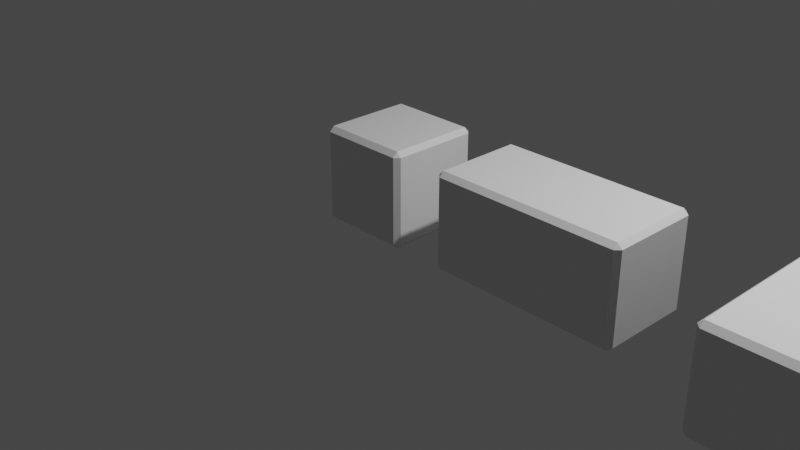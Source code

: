 # Source: Boxes.blend  (saved by Blender 3.4.6; exported with 4.5.12 LTS)
import bpy
from mathutils import Matrix  # noqa: F401  (used for matrix-valued properties, if any)

bpy.ops.wm.read_factory_settings(use_empty=True)
scene = bpy.context.scene
scene.name = 'Scene'

# ---- collections
col_collection = bpy.data.collections.new('Collection'); scene.collection.children.link(col_collection)

# ---- materials (node trees are filled in below, after node groups)
mat_material = bpy.data.materials.new('Material')
mat_material.alpha_threshold = 0.0
mat_material.use_transparent_shadow = False
mat_material.roughness = 0.5
mat_material.line_color = (0.0, 0.0, 0.0, 1.0)

# ---- material node trees
mat_material.use_nodes = True; mat_material.node_tree.nodes.clear()
_N = mat_material.node_tree.nodes; _L = mat_material.node_tree.links
n0 = _N.new('ShaderNodeOutputMaterial'); n0.name = 'Material Output'; n0.location = (300, 300)
n1 = _N.new('ShaderNodeBsdfPrincipled'); n1.name = 'Principled BSDF'; n1.location = (10, 300)
n1.distribution = 'GGX'
n1.subsurface_method = 'RANDOM_WALK_SKIN'
n1.inputs[3].default_value = 1.45
n1.inputs[27].default_value = (0.0, 0.0, 0.0, 1.0)
n1.inputs[28].default_value = 1.0
_L.new(n1.outputs[0], n0.inputs[0])
n0.is_active_output = True

# ---- world
world_world = bpy.data.worlds.new('World'); scene.world = world_world
world_world.use_nodes = True; world_world.node_tree.nodes.clear()
_N = world_world.node_tree.nodes; _L = world_world.node_tree.links
n0 = _N.new('ShaderNodeOutputWorld'); n0.name = 'World Output'; n0.location = (300, 300)
n1 = _N.new('ShaderNodeBackground'); n1.name = 'Background'; n1.location = (10, 300)
n1.inputs[0].default_value = (0.05088, 0.05088, 0.05088, 1.0)
_L.new(n1.outputs[0], n0.inputs[0])
n0.is_active_output = True
world_world.color = (0.05088, 0.05088, 0.05088)
world_world.use_sun_shadow = False
world_world.sun_shadow_jitter_overblur = 0.0

# ---- cameras
cam_camera = bpy.data.cameras.new('Camera')
cam_camera.clip_end = 100.0
cam_camera.ortho_scale = 7.314

# ---- lights
light_light = bpy.data.lights.new('Light', 'POINT')
light_light.transmission_factor = 0.0
light_light.energy = 1000.0
light_light.shadow_soft_size = 0.1
light_light.shadow_maximum_resolution = 0.006
light_light.use_absolute_resolution = True

# ---- meshes
me_cube = bpy.data.meshes.new('Cube')
me_cube.from_pydata([(0.5, 0.5, 1.0), (0.5, 0.5, 0.0), (0.5, -0.5, 1.0), (0.5, -0.5, 0.0), (-0.5, 0.5, 1.0), (-0.5, 0.5, 0.0), (-0.5, -0.5, 1.0), (-0.5, -0.5, 0.0)], [], [(0, 4, 6, 2), (3, 2, 6, 7), (7, 6, 4, 5), (5, 1, 3, 7), (1, 0, 2, 3), (5, 4, 0, 1)])
_uv = me_cube.uv_layers.new(name='UVMap')
_uv.uv.foreach_set('vector', [0.625, 0.5, 0.875, 0.5, 0.875, 0.75, 0.625, 0.75, 0.375, 0.75, 0.625, 0.75, 0.625, 1.0, 0.375, 1.0, 0.375, 0.0, 0.625, 0.0, 0.625, 0.25, 0.375, 0.25, 0.125, 0.5, 0.375, 0.5, 0.375, 0.75, 0.125, 0.75, 0.375, 0.5, 0.625, 0.5, 0.625, 0.75, 0.375, 0.75, 0.375, 0.25, 0.625, 0.25, 0.625, 0.5, 0.375, 0.5])
me_cube.materials.append(mat_material)
me_cube.use_mirror_vertex_groups = False
me_cube.update()
me_cube_002 = bpy.data.meshes.new('Cube.002')
me_cube_002.from_pydata([(1.0, 0.5, 1.0), (1.0, 0.5, 0.0), (1.0, -0.5, 1.0), (1.0, -0.5, 0.0), (-1.0, 0.5, 1.0), (-1.0, 0.5, 0.0), (-1.0, -0.5, 1.0), (-1.0, -0.5, 0.0)], [], [(0, 4, 6, 2), (3, 2, 6, 7), (7, 6, 4, 5), (5, 1, 3, 7), (1, 0, 2, 3), (5, 4, 0, 1)])
_uv = me_cube_002.uv_layers.new(name='UVMap')
_uv.uv.foreach_set('vector', [0.625, 0.5, 0.875, 0.5, 0.875, 0.75, 0.625, 0.75, 0.375, 0.75, 0.625, 0.75, 0.625, 1.0, 0.375, 1.0, 0.375, 0.0, 0.625, 0.0, 0.625, 0.25, 0.375, 0.25, 0.125, 0.5, 0.375, 0.5, 0.375, 0.75, 0.125, 0.75, 0.375, 0.5, 0.625, 0.5, 0.625, 0.75, 0.375, 0.75, 0.375, 0.25, 0.625, 0.25, 0.625, 0.5, 0.375, 0.5])
me_cube_002.materials.append(mat_material)
me_cube_002.use_mirror_vertex_groups = False
me_cube_002.update()
me_cube_003 = bpy.data.meshes.new('Cube.003')
me_cube_003.from_pydata([(1.0, 1.0, 1.0), (1.0, 1.0, 0.0), (1.0, -1.0, 1.0), (1.0, -1.0, 0.0), (-1.0, 1.0, 1.0), (-1.0, 1.0, 0.0), (-1.0, -1.0, 1.0), (-1.0, -1.0, 0.0)], [], [(0, 4, 6, 2), (3, 2, 6, 7), (7, 6, 4, 5), (5, 1, 3, 7), (1, 0, 2, 3), (5, 4, 0, 1)])
_uv = me_cube_003.uv_layers.new(name='UVMap')
_uv.uv.foreach_set('vector', [0.625, 0.5, 0.875, 0.5, 0.875, 0.75, 0.625, 0.75, 0.375, 0.75, 0.625, 0.75, 0.625, 1.0, 0.375, 1.0, 0.375, 0.0, 0.625, 0.0, 0.625, 0.25, 0.375, 0.25, 0.125, 0.5, 0.375, 0.5, 0.375, 0.75, 0.125, 0.75, 0.375, 0.5, 0.625, 0.5, 0.625, 0.75, 0.375, 0.75, 0.375, 0.25, 0.625, 0.25, 0.625, 0.5, 0.375, 0.5])
me_cube_003.materials.append(mat_material)
me_cube_003.use_mirror_vertex_groups = False
me_cube_003.update()

# ---- objects
ob_box_1x1 = bpy.data.objects.new('Box_1x1', me_cube)
ob_light = bpy.data.objects.new('Light', light_light)
ob_camera = bpy.data.objects.new('Camera', cam_camera)
ob_box_1x2 = bpy.data.objects.new('Box_1x2', me_cube_002)
ob_box_2x2x = bpy.data.objects.new('Box_2x2x', me_cube_003)

# ---- transforms, parenting, visibility, modifiers, constraints
ob_box_1x1.location = (0.0, 0.0, 0.0)
ob_box_1x1.lock_rotations_4d = False
ob_box_1x1.empty_display_type = 'ARROWS'
ob_box_1x1.lineart.crease_threshold = 0.0
_m = ob_box_1x1.modifiers.new('Bevel', 'BEVEL')
_m.width = 0.05
_m.width_pct = 0.05
ob_light.location = (4.076, 1.005, 5.904)
ob_light.rotation_euler = (0.6503, 0.05522, 1.866)
ob_light.lock_rotations_4d = False
ob_light.empty_display_type = 'ARROWS'
ob_light.color = (0.0, 0.0, 0.0, 0.0)
ob_light.lineart.crease_threshold = 0.0
ob_camera.location = (7.359, -6.926, 4.958)
ob_camera.rotation_euler = (1.109, 0.0, 0.8149)
ob_camera.lock_rotations_4d = False
ob_camera.empty_display_type = 'ARROWS'
ob_camera.color = (0.0, 0.0, 0.0, 0.0)
ob_camera.display_type = 'WIRE'
ob_camera.lineart.crease_threshold = 0.0
ob_box_1x2.location = (2.0, 0.0, 0.0)
ob_box_1x2.lock_rotations_4d = False
ob_box_1x2.empty_display_type = 'ARROWS'
ob_box_1x2.lineart.crease_threshold = 0.0
_m = ob_box_1x2.modifiers.new('Bevel', 'BEVEL')
_m.width = 0.05
_m.width_pct = 0.05
ob_box_2x2x.location = (5.0, 0.0, 0.0)
ob_box_2x2x.lock_rotations_4d = False
ob_box_2x2x.empty_display_type = 'ARROWS'
ob_box_2x2x.lineart.crease_threshold = 0.0
_m = ob_box_2x2x.modifiers.new('Bevel', 'BEVEL')
_m.width = 0.05
_m.width_pct = 0.05

# ---- collection membership
col_collection.objects.link(ob_box_1x1)
col_collection.objects.link(ob_light)
col_collection.objects.link(ob_camera)
col_collection.objects.link(ob_box_1x2)
col_collection.objects.link(ob_box_2x2x)

# ---- scene / render settings (as saved in the file)
scene.camera = ob_camera
scene.frame_start = 1; scene.frame_end = 250; scene.frame_set(1)
scene.render.engine = 'BLENDER_EEVEE_NEXT'
scene.cycles.sampling_pattern = 'TABULATED_SOBOL'
scene.cycles.use_light_tree = False
scene.view_settings.view_transform = 'Filmic'
bpy.context.view_layer.update()
